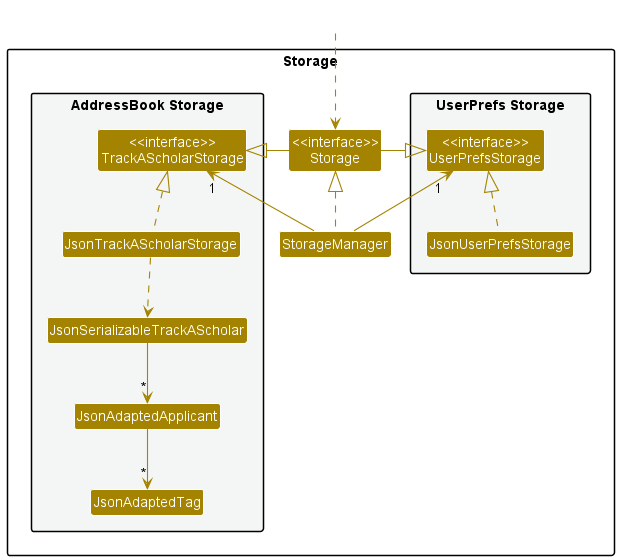

The diagram above was rendered by PlantUML. Its source (embedded in the PNG):
@startuml
!include style.puml
skinparam arrowThickness 1.1
skinparam arrowColor STORAGE_COLOR
skinparam classBackgroundColor STORAGE_COLOR

package Storage{

package "UserPrefs Storage" #F4F6F6{
Class "<<interface>>\nUserPrefsStorage" as UserPrefsStorage
Class JsonUserPrefsStorage
}

Class "<<interface>>\nStorage" as Storage
Class StorageManager

package "AddressBook Storage" #F4F6F6{
Class "<<interface>>\nTrackAScholarStorage" as TrackAScholarStorage
Class JsonTrackAScholarStorage
Class JsonSerializableTrackAScholar
Class JsonAdaptedApplicant
Class JsonAdaptedTag
}

}

Class HiddenOutside #FFFFFF
HiddenOutside ..> Storage

StorageManager .up.|> Storage
StorageManager -up-> "1" UserPrefsStorage
StorageManager -up-> "1" TrackAScholarStorage

Storage -left-|> UserPrefsStorage
Storage -right-|> TrackAScholarStorage

JsonUserPrefsStorage .up.|> UserPrefsStorage
JsonTrackAScholarStorage .up.|> TrackAScholarStorage
JsonTrackAScholarStorage ..> JsonSerializableTrackAScholar
JsonSerializableTrackAScholar --> "*" JsonAdaptedApplicant
JsonAdaptedApplicant --> "*" JsonAdaptedTag

@enduml